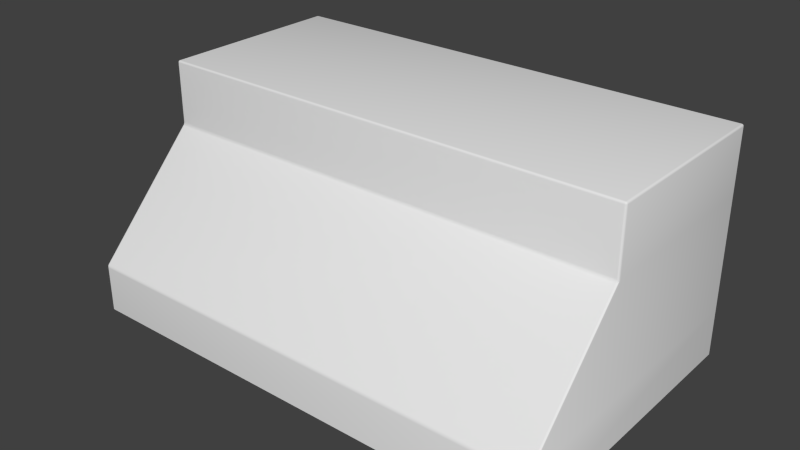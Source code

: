 # Source: Wall_Mounted_Range_Hood_01.blend  (saved by Blender 2.76.0; exported with 4.5.12 LTS)
import bpy
from mathutils import Matrix  # noqa: F401  (used for matrix-valued properties, if any)

bpy.ops.wm.read_factory_settings(use_empty=True)
scene = bpy.context.scene
scene.name = 'Scene'

# ---- collections
col_collection_1 = bpy.data.collections.new('Collection 1'); scene.collection.children.link(col_collection_1)

# ---- world
world_world = bpy.data.worlds.new('World'); scene.world = world_world
world_world.color = (0.05088, 0.05088, 0.05088)
world_world.use_sun_shadow = False
world_world.sun_shadow_jitter_overblur = 0.0
world_world.cycles.sampling_method = 'MANUAL'
world_world.cycles.sample_map_resolution = 256

# ---- meshes
me_base_point = bpy.data.meshes.new('Base Point')
me_base_point.from_pydata([(0.0, 0.0, 0.0)], [], [])
me_base_point.use_remesh_preserve_volume = False
me_base_point.use_remesh_preserve_attributes = False
me_base_point.use_mirror_vertex_groups = False
me_base_point.update()
me_cube = bpy.data.meshes.new('Cube')
me_cube.from_pydata([(0.0, -0.3048, 0.254), (0.0, -0.3048, 0.3556), (0.0, 0.0, 0.254), (0.0, 0.0, 0.3556), (0.762, -0.3048, 0.254), (0.762, -0.3048, 0.3556), (0.762, 0.0, 0.254), (0.762, 0.0, 0.3556), (0.0, -0.474, 0.0762), (0.0, 0.0, 0.0762), (0.762, -0.474, 0.0762), (0.762, 0.0, 0.0762), (0.0, -0.474, 0.0), (0.0, 0.0, 0.0), (0.762, -0.474, 0.0), (0.762, 0.0, 0.0)], [], [(1, 3, 2, 0), (3, 7, 6, 2), (7, 5, 4, 6), (5, 1, 0, 4), (4, 0, 8, 10), (5, 7, 3, 1), (10, 8, 12, 14), (6, 4, 10, 11), (2, 6, 11, 9), (0, 2, 9, 8), (11, 10, 14, 15), (9, 11, 15, 13), (8, 9, 13, 12)])
me_cube.polygons.foreach_set('use_smooth', [True] * 13)
_uv = me_cube.uv_layers.new(name='UVMap')
_uv.uv.foreach_set('vector', [0.4643, 0.2857, 0.4643, 2.914e-08, 0.5357, 2.081e-08, 0.5357, 0.2857, 1.048e-07, 0.7143, 0.0, 0.0, 0.07143, 0.0, 0.07143, 0.7143, 0.4643, 1.0, 0.4643, 0.7143, 0.5357, 0.7143, 0.5357, 1.0, 0.9464, 0.0, 0.9464, 0.7143, 0.875, 0.7143, 0.875, 5.587e-08, 0.875, 0.0, 0.875, 0.7143, 0.7143, 0.7143, 0.7143, 5.587e-08, 0.25, 0.0, 0.4643, 0.0, 0.4643, 0.7143, 0.25, 0.7143, 1.0, 0.0, 1.0, 0.7143, 0.9464, 0.7143, 0.9464, 0.0, 0.5357, 1.0, 0.5357, 0.7143, 0.6607, 0.5, 0.6607, 1.0, 0.07143, 0.7143, 0.07143, 0.0, 0.1964, 0.0, 0.1964, 0.7143, 0.5357, 0.2857, 0.5357, 2.081e-08, 0.6607, 6.244e-09, 0.6607, 0.5, 0.6607, 1.0, 0.6607, 0.5, 0.7143, 0.5, 0.7143, 1.0, 0.1964, 0.7143, 0.1964, 0.0, 0.25, 0.0, 0.25, 0.7143, 0.6607, 0.5, 0.6607, 6.244e-09, 0.7143, 0.0, 0.7143, 0.5])
me_cube.materials.append(None)
me_cube.use_remesh_preserve_volume = False
me_cube.use_remesh_preserve_attributes = False
me_cube.use_mirror_vertex_groups = False
me_cube.update()

# ---- objects
ob_bpassembly_wall_mounted_range_hood_01 = bpy.data.objects.new('BPASSEMBLY.Wall Mounted Range Hood 01', me_base_point)
ob_vpdimz_wall_mounted_range_hood_01 = bpy.data.objects.new('VPDIMZ.Wall Mounted Range Hood 01', None)
ob_vpdimy_wall_mounted_range_hood_01 = bpy.data.objects.new('VPDIMY.Wall Mounted Range Hood 01', None)
ob_vpdimx_wall_mounted_range_hood_01 = bpy.data.objects.new('VPDIMX.Wall Mounted Range Hood 01', None)
ob_mesh_wall_mounted_range_hood_01 = bpy.data.objects.new('MESH.Wall Mounted Range Hood 01', me_cube)

# ---- transforms, parenting, visibility, modifiers, constraints
ob_bpassembly_wall_mounted_range_hood_01.location = (0.0, 0.0, 0.0)
ob_bpassembly_wall_mounted_range_hood_01.lineart.crease_threshold = 0.0
ob_vpdimz_wall_mounted_range_hood_01.parent = ob_bpassembly_wall_mounted_range_hood_01
ob_vpdimz_wall_mounted_range_hood_01.location = (0.0, 0.0, 0.3556)
ob_vpdimz_wall_mounted_range_hood_01.lock_location = (True, True, False)
ob_vpdimz_wall_mounted_range_hood_01.empty_display_size = 0.3048
ob_vpdimz_wall_mounted_range_hood_01.empty_image_offset = (0.0, 0.0)
ob_vpdimz_wall_mounted_range_hood_01.lineart.crease_threshold = 0.0
ob_vpdimy_wall_mounted_range_hood_01.parent = ob_bpassembly_wall_mounted_range_hood_01
ob_vpdimy_wall_mounted_range_hood_01.location = (0.0, -0.3124, 0.0)
ob_vpdimy_wall_mounted_range_hood_01.lock_location = (True, False, True)
ob_vpdimy_wall_mounted_range_hood_01.empty_display_size = 0.3048
ob_vpdimy_wall_mounted_range_hood_01.empty_image_offset = (0.0, 0.0)
ob_vpdimy_wall_mounted_range_hood_01.lineart.crease_threshold = 0.0
ob_vpdimx_wall_mounted_range_hood_01.parent = ob_bpassembly_wall_mounted_range_hood_01
ob_vpdimx_wall_mounted_range_hood_01.location = (0.762, 0.0, 0.0)
ob_vpdimx_wall_mounted_range_hood_01.lock_location = (False, True, True)
ob_vpdimx_wall_mounted_range_hood_01.empty_display_size = 0.3048
ob_vpdimx_wall_mounted_range_hood_01.empty_image_offset = (0.0, 0.0)
ob_vpdimx_wall_mounted_range_hood_01.lineart.crease_threshold = 0.0
ob_mesh_wall_mounted_range_hood_01.parent = ob_bpassembly_wall_mounted_range_hood_01
ob_mesh_wall_mounted_range_hood_01.location = (0.0, 0.0, 0.0)
ob_mesh_wall_mounted_range_hood_01.lock_location = (True, True, True)
ob_mesh_wall_mounted_range_hood_01.lineart.crease_threshold = 0.0
_vg = ob_mesh_wall_mounted_range_hood_01.vertex_groups.new(name='X Dimension')
_vg = ob_mesh_wall_mounted_range_hood_01.vertex_groups.new(name='Y Dimension')
_vg = ob_mesh_wall_mounted_range_hood_01.vertex_groups.new(name='Z Dimension')
_m = ob_mesh_wall_mounted_range_hood_01.modifiers.new('Hook-VPDIMX.Wall Mounted Range Hood 01', 'HOOK')
_m.center = (0.762, 0.0, 0.0)
_m.matrix_inverse = ((1.0, 0.0, 0.0, -0.762), (0.0, 1.0, 0.0, 0.0), (0.0, 0.0, 1.0, 0.0), (0.0, 0.0, 0.0, 1.0))
_m.object = ob_vpdimx_wall_mounted_range_hood_01
_m = ob_mesh_wall_mounted_range_hood_01.modifiers.new('Hook-VPDIMY.Wall Mounted Range Hood 01', 'HOOK')
_m.center = (0.0, -0.3048, 0.0)
_m.matrix_inverse = ((1.0, 0.0, 0.0, 0.0), (0.0, 1.0, 0.0, 0.3048), (0.0, 0.0, 1.0, 0.0), (0.0, 0.0, 0.0, 1.0))
_m.object = ob_vpdimy_wall_mounted_range_hood_01
_m = ob_mesh_wall_mounted_range_hood_01.modifiers.new('Hook-VPDIMZ.Wall Mounted Range Hood 01', 'HOOK')
_m.center = (0.0, 0.0, 0.3556)
_m.matrix_inverse = ((1.0, 0.0, 0.0, 0.0), (0.0, 1.0, 0.0, 0.0), (0.0, 0.0, 1.0, -0.3556), (0.0, 0.0, 0.0, 1.0))
_m.object = ob_vpdimz_wall_mounted_range_hood_01
_m = ob_mesh_wall_mounted_range_hood_01.modifiers.new('Bevel', 'BEVEL')
_m.width = 0.003175
_m.width_pct = 0.003175
_m.segments = 3
_m.spread = 0.0
_m = ob_mesh_wall_mounted_range_hood_01.modifiers.new('Solidify', 'SOLIDIFY')
_m.thickness = 0.00635
_m.nonmanifold_thickness_mode = 'FIXED'
_m.nonmanifold_merge_threshold = 0.0003
_m = ob_mesh_wall_mounted_range_hood_01.modifiers.new('EdgeSplit', 'EDGE_SPLIT')

# ---- collection membership
col_collection_1.objects.link(ob_bpassembly_wall_mounted_range_hood_01)
col_collection_1.objects.link(ob_vpdimz_wall_mounted_range_hood_01)
col_collection_1.objects.link(ob_vpdimy_wall_mounted_range_hood_01)
col_collection_1.objects.link(ob_vpdimx_wall_mounted_range_hood_01)
col_collection_1.objects.link(ob_mesh_wall_mounted_range_hood_01)

# ---- scene / render settings (as saved in the file)
scene.frame_start = 1; scene.frame_end = 250; scene.frame_set(1)
scene.render.engine = 'CYCLES'
scene.render.resolution_percentage = 50
scene.render.dither_intensity = 0.0
scene.cycles.use_denoising = False
scene.cycles.samples = 100
scene.cycles.sampling_pattern = 'TABULATED_SOBOL'
scene.cycles.light_sampling_threshold = 0.0
scene.cycles.use_adaptive_sampling = False
scene.cycles.use_light_tree = False
scene.cycles.caustics_reflective = False
scene.cycles.caustics_refractive = False
scene.cycles.blur_glossy = 0.0
scene.cycles.max_bounces = 6
scene.cycles.pixel_filter_type = 'GAUSSIAN'
scene.cycles.sample_clamp_direct = 1.0
scene.cycles.sample_clamp_indirect = 1.0
scene.view_settings.view_transform = 'Standard'
bpy.context.view_layer.update()

# ---- added for rendering (the .blend has no active camera and no usable light): camera, sun
cam_auto = bpy.data.cameras.new('AutoCamera')
cam_auto.lens = 50.0
cam_auto.sensor_width = 36.0
cam_auto.clip_end = 1000.0
ob_auto_camera = bpy.data.objects.new('AutoCamera', cam_auto)
scene.collection.objects.link(ob_auto_camera)
ob_auto_camera.location = (1.27757, -1.31667, 0.895051)
ob_auto_camera.rotation_euler = (1.09748, -7.21219e-08, 0.694738)
scene.camera = ob_auto_camera
light_auto_sun = bpy.data.lights.new('AutoSun', 'SUN')
light_auto_sun.energy = 3.0
light_auto_sun.angle = 0.0523599
ob_auto_sun = bpy.data.objects.new('AutoSun', light_auto_sun)
scene.collection.objects.link(ob_auto_sun)
ob_auto_sun.rotation_euler = (0.872665, 0.174533, 0.523599)
bpy.context.view_layer.update()
